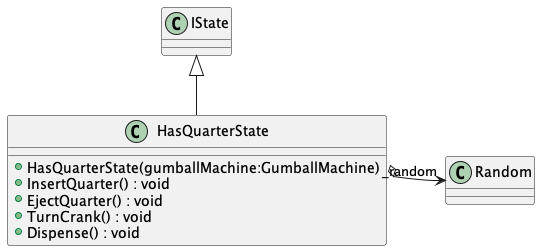

The diagram above was rendered by PlantUML. Its source (embedded in the PNG):
@startuml
class HasQuarterState {
    + HasQuarterState(gumballMachine:GumballMachine)
    + InsertQuarter() : void
    + EjectQuarter() : void
    + TurnCrank() : void
    + Dispense() : void
}
IState <|-- HasQuarterState
HasQuarterState o-> "_random" Random
@enduml